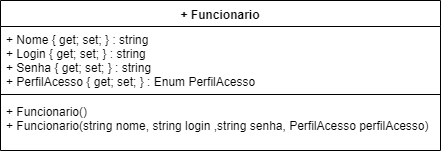

The diagram above was exported from draw.io. Its source (the exported page's mxGraphModel, read from the mxfile embedded in the PNG):
<mxGraphModel dx="984" dy="349" grid="1" gridSize="10" guides="1" tooltips="1" connect="1" arrows="1" fold="1" page="1" pageScale="1" pageWidth="1169" pageHeight="827" math="0" shadow="0">
  <root>
    <mxCell id="0" />
    <mxCell id="1" parent="0" />
    <mxCell id="QVzqmgC1aSP6FY4luHf9-1" value="+ Funcionario" style="swimlane;fontStyle=1;align=center;verticalAlign=top;childLayout=stackLayout;horizontal=1;startSize=26;horizontalStack=0;resizeParent=1;resizeParentMax=0;resizeLast=0;collapsible=1;marginBottom=0;" vertex="1" parent="1">
      <mxGeometry x="40" y="80" width="440" height="150" as="geometry" />
    </mxCell>
    <mxCell id="QVzqmgC1aSP6FY4luHf9-2" value="+ Nome { get; set; } : string&#10;+ Login { get; set; } : string&#10;+ Senha { get; set; } : string&#10;+ PerfilAcesso { get; set; } : Enum PerfilAcesso" style="text;strokeColor=none;fillColor=none;align=left;verticalAlign=top;spacingLeft=4;spacingRight=4;overflow=hidden;rotatable=0;points=[[0,0.5],[1,0.5]];portConstraint=eastwest;" vertex="1" parent="QVzqmgC1aSP6FY4luHf9-1">
      <mxGeometry y="26" width="440" height="64" as="geometry" />
    </mxCell>
    <mxCell id="QVzqmgC1aSP6FY4luHf9-3" value="" style="line;strokeWidth=1;fillColor=none;align=left;verticalAlign=middle;spacingTop=-1;spacingLeft=3;spacingRight=3;rotatable=0;labelPosition=right;points=[];portConstraint=eastwest;" vertex="1" parent="QVzqmgC1aSP6FY4luHf9-1">
      <mxGeometry y="90" width="440" height="8" as="geometry" />
    </mxCell>
    <mxCell id="QVzqmgC1aSP6FY4luHf9-4" value="+ Funcionario()&#10;+ Funcionario(string nome, string login ,string senha, PerfilAcesso perfilAcesso)" style="text;strokeColor=none;fillColor=none;align=left;verticalAlign=top;spacingLeft=4;spacingRight=4;overflow=hidden;rotatable=0;points=[[0,0.5],[1,0.5]];portConstraint=eastwest;" vertex="1" parent="QVzqmgC1aSP6FY4luHf9-1">
      <mxGeometry y="98" width="440" height="52" as="geometry" />
    </mxCell>
  </root>
</mxGraphModel>